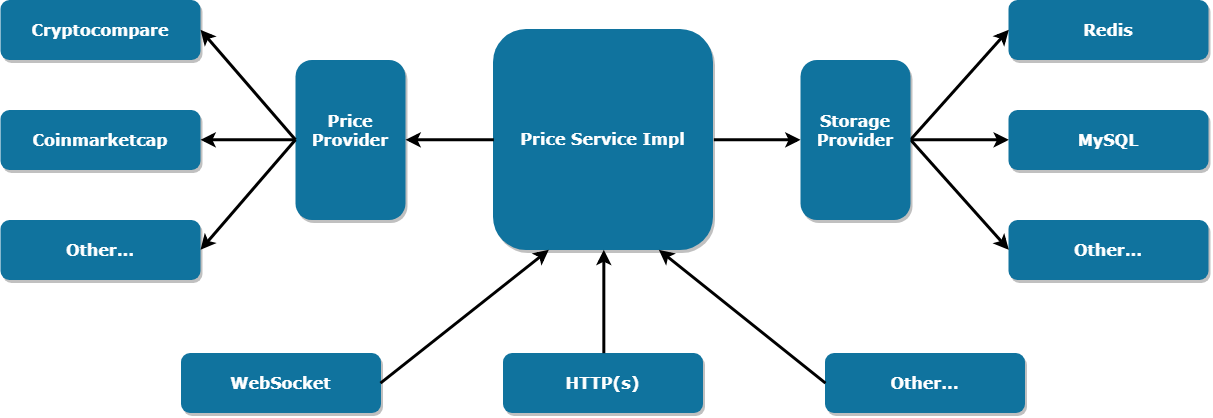

The diagram above was exported from draw.io. Its source (the exported page's mxGraphModel, read from the mxfile embedded in the PNG):
<mxGraphModel dx="1400" dy="753" grid="1" gridSize="10" guides="1" tooltips="1" connect="1" arrows="1" fold="1" page="1" pageScale="1.5" pageWidth="1169" pageHeight="827" background="#ffffff" math="0" shadow="0">
  <root>
    <mxCell id="0" />
    <mxCell id="1" parent="0" />
    <mxCell id="3" value="Price Service Impl" style="rounded=1;fillColor=#10739E;strokeColor=none;shadow=1;gradientColor=none;fontStyle=1;fontColor=#FFFFFF;fontSize=16;fontFamily=Verdana;" parent="1" vertex="1">
      <mxGeometry x="662.5" y="264.5" width="220" height="221" as="geometry" />
    </mxCell>
    <mxCell id="4" value="Cryptocompare" style="rounded=1;fillColor=#10739E;strokeColor=none;shadow=1;gradientColor=none;fontStyle=1;fontColor=#FFFFFF;fontSize=16;fontFamily=Verdana;" parent="1" vertex="1">
      <mxGeometry x="170" y="235.5" width="200" height="60" as="geometry" />
    </mxCell>
    <mxCell id="5" value="Coinmarketcap" style="rounded=1;fillColor=#10739E;strokeColor=none;shadow=1;gradientColor=none;fontStyle=1;fontColor=#FFFFFF;fontSize=16;fontFamily=Verdana;" parent="1" vertex="1">
      <mxGeometry x="170" y="345.5" width="200" height="60" as="geometry" />
    </mxCell>
    <mxCell id="6" value="Other..." style="rounded=1;fillColor=#10739E;strokeColor=none;shadow=1;gradientColor=none;fontStyle=1;fontColor=#FFFFFF;fontSize=16;fontFamily=Verdana;" parent="1" vertex="1">
      <mxGeometry x="170" y="455.5" width="200" height="60" as="geometry" />
    </mxCell>
    <mxCell id="7" value="Redis" style="rounded=1;fillColor=#10739E;strokeColor=none;shadow=1;gradientColor=none;fontStyle=1;fontColor=#FFFFFF;fontSize=16;fontFamily=Verdana;" parent="1" vertex="1">
      <mxGeometry x="1178" y="235.5" width="200" height="60" as="geometry" />
    </mxCell>
    <mxCell id="13" value="Price &#10;Provider&#10;" style="rounded=1;fillColor=#10739E;strokeColor=none;shadow=1;gradientColor=none;fontStyle=1;fontColor=#FFFFFF;fontSize=16;fontFamily=Verdana;" parent="1" vertex="1">
      <mxGeometry x="465" y="295.5" width="110" height="160" as="geometry" />
    </mxCell>
    <mxCell id="18" value="MySQL" style="rounded=1;fillColor=#10739E;strokeColor=none;shadow=1;gradientColor=none;fontStyle=1;fontColor=#FFFFFF;fontSize=16;fontFamily=Verdana;" parent="1" vertex="1">
      <mxGeometry x="1178" y="345.5" width="200" height="60" as="geometry" />
    </mxCell>
    <mxCell id="22" value="Other..." style="rounded=1;fillColor=#10739E;strokeColor=none;shadow=1;gradientColor=none;fontStyle=1;fontColor=#FFFFFF;fontSize=16;fontFamily=Verdana;" parent="1" vertex="1">
      <mxGeometry x="994.5" y="588.5" width="200" height="60" as="geometry" />
    </mxCell>
    <mxCell id="23" value="Other..." style="rounded=1;fillColor=#10739E;strokeColor=none;shadow=1;gradientColor=none;fontStyle=1;fontColor=#FFFFFF;fontSize=16;fontFamily=Verdana;" parent="1" vertex="1">
      <mxGeometry x="1178" y="455.5" width="200" height="60" as="geometry" />
    </mxCell>
    <mxCell id="I_arEwvtFiK8zkMY0GsQ-57" value="HTTP(s)" style="rounded=1;fillColor=#10739E;strokeColor=none;shadow=1;gradientColor=none;fontStyle=1;fontColor=#FFFFFF;fontSize=16;fontFamily=Verdana;" vertex="1" parent="1">
      <mxGeometry x="672.5" y="588.5" width="200" height="60" as="geometry" />
    </mxCell>
    <mxCell id="25" value="WebSocket" style="rounded=1;fillColor=#10739E;strokeColor=none;shadow=1;gradientColor=none;fontStyle=1;fontColor=#FFFFFF;fontSize=16;fontFamily=Verdana;" parent="1" vertex="1">
      <mxGeometry x="350.5" y="588.5" width="200" height="60" as="geometry" />
    </mxCell>
    <mxCell id="I_arEwvtFiK8zkMY0GsQ-56" value="" style="endArrow=none;html=1;strokeColor=#000000;entryX=0;entryY=0.5;entryDx=0;entryDy=0;exitX=1;exitY=0.5;exitDx=0;exitDy=0;strokeWidth=3;endFill=0;startArrow=classic;startFill=1;" edge="1" parent="1" source="4" target="13">
      <mxGeometry width="50" height="50" relative="1" as="geometry">
        <mxPoint x="110" y="1110" as="sourcePoint" />
        <mxPoint x="160" y="1060" as="targetPoint" />
      </mxGeometry>
    </mxCell>
    <mxCell id="I_arEwvtFiK8zkMY0GsQ-59" value="" style="endArrow=none;html=1;strokeColor=#000000;entryX=0;entryY=0.5;entryDx=0;entryDy=0;exitX=1;exitY=0.5;exitDx=0;exitDy=0;strokeWidth=3;startArrow=classic;startFill=1;" edge="1" parent="1" source="5" target="13">
      <mxGeometry width="50" height="50" relative="1" as="geometry">
        <mxPoint x="720" y="540" as="sourcePoint" />
        <mxPoint x="770" y="490" as="targetPoint" />
      </mxGeometry>
    </mxCell>
    <mxCell id="I_arEwvtFiK8zkMY0GsQ-60" value="" style="endArrow=none;html=1;strokeColor=#000000;exitX=1;exitY=0.5;exitDx=0;exitDy=0;entryX=0;entryY=0.5;entryDx=0;entryDy=0;strokeWidth=3;startArrow=classic;startFill=1;" edge="1" parent="1" source="6" target="13">
      <mxGeometry width="50" height="50" relative="1" as="geometry">
        <mxPoint x="570" y="550" as="sourcePoint" />
        <mxPoint x="490" y="390" as="targetPoint" />
      </mxGeometry>
    </mxCell>
    <mxCell id="I_arEwvtFiK8zkMY0GsQ-61" value="" style="endArrow=none;html=1;strokeColor=#000000;exitX=0;exitY=0.5;exitDx=0;exitDy=0;entryX=1;entryY=0.5;entryDx=0;entryDy=0;endFill=0;startArrow=classic;startFill=1;strokeWidth=3;" edge="1" parent="1" source="23" target="I_arEwvtFiK8zkMY0GsQ-68">
      <mxGeometry width="50" height="50" relative="1" as="geometry">
        <mxPoint x="872" y="670.5" as="sourcePoint" />
        <mxPoint x="1100" y="460" as="targetPoint" />
      </mxGeometry>
    </mxCell>
    <mxCell id="I_arEwvtFiK8zkMY0GsQ-62" value="" style="endArrow=none;html=1;strokeColor=#000000;exitX=0;exitY=0.5;exitDx=0;exitDy=0;entryX=1;entryY=0.5;entryDx=0;entryDy=0;strokeWidth=3;endFill=0;startArrow=classic;startFill=1;" edge="1" parent="1" source="18" target="I_arEwvtFiK8zkMY0GsQ-68">
      <mxGeometry width="50" height="50" relative="1" as="geometry">
        <mxPoint x="860" y="520" as="sourcePoint" />
        <mxPoint x="1110" y="400" as="targetPoint" />
      </mxGeometry>
    </mxCell>
    <mxCell id="I_arEwvtFiK8zkMY0GsQ-63" value="" style="endArrow=none;html=1;strokeColor=#000000;exitX=0;exitY=0.5;exitDx=0;exitDy=0;entryX=1;entryY=0.5;entryDx=0;entryDy=0;strokeWidth=3;endFill=0;startArrow=classic;startFill=1;" edge="1" parent="1" source="7" target="I_arEwvtFiK8zkMY0GsQ-68">
      <mxGeometry width="50" height="50" relative="1" as="geometry">
        <mxPoint x="1000" y="560" as="sourcePoint" />
        <mxPoint x="1110" y="360" as="targetPoint" />
      </mxGeometry>
    </mxCell>
    <mxCell id="I_arEwvtFiK8zkMY0GsQ-67" value="" style="endArrow=classic;html=1;strokeColor=#000000;entryX=1;entryY=0.5;entryDx=0;entryDy=0;exitX=0;exitY=0.5;exitDx=0;exitDy=0;strokeWidth=3;endFill=1;" edge="1" parent="1" source="3" target="13">
      <mxGeometry width="50" height="50" relative="1" as="geometry">
        <mxPoint x="690" y="590" as="sourcePoint" />
        <mxPoint x="740" y="540" as="targetPoint" />
      </mxGeometry>
    </mxCell>
    <mxCell id="I_arEwvtFiK8zkMY0GsQ-68" value="Storage &#10;Provider&#10;" style="rounded=1;fillColor=#10739E;strokeColor=none;shadow=1;gradientColor=none;fontStyle=1;fontColor=#FFFFFF;fontSize=16;fontFamily=Verdana;" vertex="1" parent="1">
      <mxGeometry x="970" y="295.5" width="110" height="160" as="geometry" />
    </mxCell>
    <mxCell id="I_arEwvtFiK8zkMY0GsQ-69" value="" style="endArrow=none;html=1;strokeColor=#000000;entryX=1;entryY=0.5;entryDx=0;entryDy=0;exitX=0;exitY=0.5;exitDx=0;exitDy=0;strokeWidth=3;endFill=0;startArrow=classic;startFill=1;" edge="1" parent="1" source="I_arEwvtFiK8zkMY0GsQ-68" target="3">
      <mxGeometry width="50" height="50" relative="1" as="geometry">
        <mxPoint x="870" y="540" as="sourcePoint" />
        <mxPoint x="920" y="490" as="targetPoint" />
      </mxGeometry>
    </mxCell>
    <mxCell id="I_arEwvtFiK8zkMY0GsQ-71" value="" style="endArrow=classic;html=1;strokeColor=#000000;entryX=0.25;entryY=1;entryDx=0;entryDy=0;exitX=1;exitY=0.5;exitDx=0;exitDy=0;endFill=1;strokeWidth=3;" edge="1" parent="1" source="25" target="3">
      <mxGeometry width="50" height="50" relative="1" as="geometry">
        <mxPoint x="700" y="840" as="sourcePoint" />
        <mxPoint x="771.666666666667" y="545.3333333333335" as="targetPoint" />
      </mxGeometry>
    </mxCell>
    <mxCell id="I_arEwvtFiK8zkMY0GsQ-72" value="" style="endArrow=classic;html=1;strokeColor=#000000;entryX=0.5;entryY=1;entryDx=0;entryDy=0;exitX=0.5;exitY=0;exitDx=0;exitDy=0;strokeWidth=3;endFill=1;" edge="1" parent="1" source="I_arEwvtFiK8zkMY0GsQ-57" target="3">
      <mxGeometry width="50" height="50" relative="1" as="geometry">
        <mxPoint x="840" y="840" as="sourcePoint" />
        <mxPoint x="771.666666666667" y="545.3333333333335" as="targetPoint" />
      </mxGeometry>
    </mxCell>
    <mxCell id="I_arEwvtFiK8zkMY0GsQ-73" value="" style="endArrow=classic;html=1;strokeColor=#000000;entryX=0.75;entryY=1;entryDx=0;entryDy=0;exitX=0;exitY=0.5;exitDx=0;exitDy=0;strokeWidth=3;endFill=1;" edge="1" parent="1" source="22" target="3">
      <mxGeometry width="50" height="50" relative="1" as="geometry">
        <mxPoint x="1020" y="850" as="sourcePoint" />
        <mxPoint x="771.666666666667" y="545.3333333333335" as="targetPoint" />
      </mxGeometry>
    </mxCell>
  </root>
</mxGraphModel>